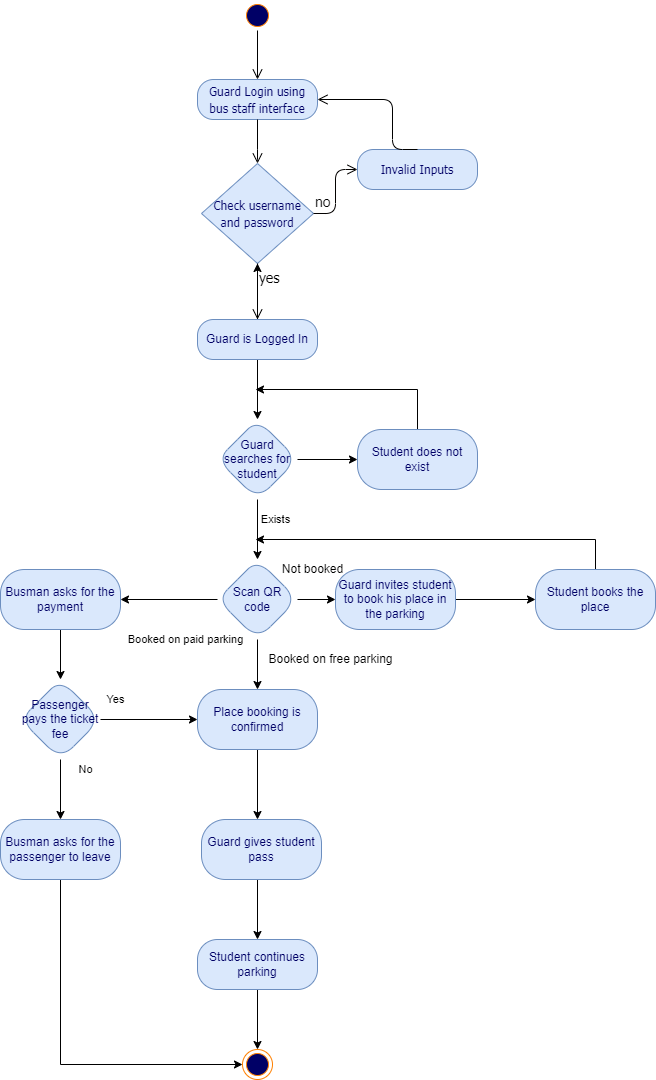

The diagram above was exported from draw.io. Its source (the exported page's mxGraphModel, read from the mxfile embedded in the PNG):
<mxGraphModel dx="1312" dy="857" grid="1" gridSize="10" guides="1" tooltips="1" connect="1" arrows="1" fold="1" page="1" pageScale="1" pageWidth="850" pageHeight="1100" math="0" shadow="0">
  <root>
    <mxCell id="0" />
    <mxCell id="1" parent="0" />
    <mxCell id="733bdf411f744d5c-1" value="" style="ellipse;html=1;shape=startState;fillColor=#000066;strokeColor=#FF8000;fontFamily=Tahoma;fontSize=14;fontColor=#FF8000;" parent="1" vertex="1">
      <mxGeometry x="137" y="51" width="30" height="30" as="geometry" />
    </mxCell>
    <mxCell id="733bdf411f744d5c-2" value="" style="edgeStyle=orthogonalEdgeStyle;html=1;verticalAlign=bottom;endArrow=open;endSize=8;strokeColor=#000000;fontFamily=Tahoma;fontSize=14;fontColor=#FF8000;entryX=0.5;entryY=0;" parent="1" source="733bdf411f744d5c-1" target="733bdf411f744d5c-3" edge="1">
      <mxGeometry relative="1" as="geometry">
        <mxPoint x="152" y="151" as="targetPoint" />
        <Array as="points" />
      </mxGeometry>
    </mxCell>
    <mxCell id="733bdf411f744d5c-3" value="&lt;font style=&quot;font-size: 12px&quot;&gt;Guard Login using bus staff interface&lt;/font&gt;" style="rounded=1;whiteSpace=wrap;html=1;arcSize=40;fillColor=#dae8fc;strokeColor=#6c8ebf;fontFamily=Tahoma;fontSize=14;fontColor=#000066;" parent="1" vertex="1">
      <mxGeometry x="92" y="130" width="120" height="40" as="geometry" />
    </mxCell>
    <mxCell id="733bdf411f744d5c-4" value="" style="edgeStyle=orthogonalEdgeStyle;html=1;verticalAlign=bottom;endArrow=open;endSize=8;strokeColor=#000000;fontFamily=Tahoma;fontSize=14;fontColor=#FF8000;entryX=0.5;entryY=0;" parent="1" source="733bdf411f744d5c-3" target="733bdf411f744d5c-5" edge="1">
      <mxGeometry relative="1" as="geometry">
        <mxPoint x="152" y="230" as="targetPoint" />
        <Array as="points">
          <mxPoint x="152" y="210" />
          <mxPoint x="152" y="210" />
        </Array>
      </mxGeometry>
    </mxCell>
    <mxCell id="733bdf411f744d5c-5" value="&lt;span style=&quot;font-size: 12px;&quot;&gt;Check username and password&lt;/span&gt;" style="rhombus;whiteSpace=wrap;html=1;fillColor=#dae8fc;strokeColor=#6c8ebf;fontFamily=Tahoma;fontSize=14;fontColor=#000066;" parent="1" vertex="1">
      <mxGeometry x="96" y="214" width="112" height="100" as="geometry" />
    </mxCell>
    <mxCell id="733bdf411f744d5c-6" value="&lt;font color=&quot;#000000&quot;&gt;no&lt;/font&gt;" style="edgeStyle=orthogonalEdgeStyle;html=1;align=left;verticalAlign=bottom;endArrow=open;endSize=8;strokeColor=#030100;fontFamily=Tahoma;fontSize=14;fontColor=#FF8000;entryX=0;entryY=0.5;" parent="1" source="733bdf411f744d5c-5" target="733bdf411f744d5c-9" edge="1">
      <mxGeometry x="-1" relative="1" as="geometry">
        <mxPoint x="282" y="250" as="targetPoint" />
        <Array as="points" />
      </mxGeometry>
    </mxCell>
    <mxCell id="733bdf411f744d5c-7" value="&lt;font color=&quot;#000000&quot;&gt;yes&lt;/font&gt;" style="edgeStyle=orthogonalEdgeStyle;html=1;align=left;verticalAlign=top;endArrow=open;endSize=8;strokeColor=default;fontFamily=Tahoma;fontSize=14;fontColor=#FF8000;" parent="1" source="733bdf411f744d5c-5" target="733bdf411f744d5c-19" edge="1">
      <mxGeometry x="-1" relative="1" as="geometry">
        <mxPoint x="152" y="350" as="targetPoint" />
        <Array as="points" />
        <mxPoint as="offset" />
      </mxGeometry>
    </mxCell>
    <mxCell id="733bdf411f744d5c-9" value="&lt;span style=&quot;font-size: 12px;&quot;&gt;Invalid Inputs&lt;/span&gt;" style="rounded=1;whiteSpace=wrap;html=1;arcSize=40;fillColor=#dae8fc;strokeColor=#6c8ebf;fontFamily=Tahoma;fontSize=14;fontColor=#000066;" parent="1" vertex="1">
      <mxGeometry x="252" y="200" width="120" height="40" as="geometry" />
    </mxCell>
    <mxCell id="733bdf411f744d5c-10" value="" style="edgeStyle=orthogonalEdgeStyle;html=1;verticalAlign=bottom;endArrow=open;endSize=8;strokeColor=default;fontFamily=Tahoma;fontSize=14;fontColor=#FF8000;entryX=1;entryY=0.5;exitX=0.5;exitY=0;" parent="1" source="733bdf411f744d5c-9" target="733bdf411f744d5c-3" edge="1">
      <mxGeometry relative="1" as="geometry">
        <mxPoint x="342" y="330" as="targetPoint" />
        <Array as="points">
          <mxPoint x="287" y="150" />
        </Array>
      </mxGeometry>
    </mxCell>
    <mxCell id="jg4ySbvzEoocGk_lUKnY-3" value="" style="edgeStyle=orthogonalEdgeStyle;rounded=0;orthogonalLoop=1;jettySize=auto;html=1;" parent="1" source="733bdf411f744d5c-19" target="jg4ySbvzEoocGk_lUKnY-2" edge="1">
      <mxGeometry relative="1" as="geometry" />
    </mxCell>
    <mxCell id="jg4ySbvzEoocGk_lUKnY-26" value="" style="edgeStyle=orthogonalEdgeStyle;rounded=0;orthogonalLoop=1;jettySize=auto;html=1;strokeColor=#000000;" parent="1" source="733bdf411f744d5c-19" target="733bdf411f744d5c-5" edge="1">
      <mxGeometry relative="1" as="geometry" />
    </mxCell>
    <mxCell id="733bdf411f744d5c-19" value="Guard is Logged In" style="rounded=1;whiteSpace=wrap;html=1;arcSize=40;fillColor=#dae8fc;strokeColor=#6c8ebf;fontColor=#000066;" parent="1" vertex="1">
      <mxGeometry x="92" y="370" width="120" height="40" as="geometry" />
    </mxCell>
    <mxCell id="733bdf411f744d5c-34" value="" style="ellipse;html=1;shape=endState;fillColor=#000066;strokeColor=#FF8000;" parent="1" vertex="1">
      <mxGeometry x="137" y="1100" width="30" height="30" as="geometry" />
    </mxCell>
    <mxCell id="OZ2KvmzoBgLkON1gHCK6-5" style="edgeStyle=orthogonalEdgeStyle;rounded=0;orthogonalLoop=1;jettySize=auto;html=1;exitX=0.5;exitY=1;exitDx=0;exitDy=0;" parent="1" edge="1">
      <mxGeometry relative="1" as="geometry">
        <mxPoint x="259" y="670" as="sourcePoint" />
        <mxPoint x="259" y="670" as="targetPoint" />
      </mxGeometry>
    </mxCell>
    <mxCell id="fLB_nWgsjaFRzAo_uBHP-3" value="" style="edgeStyle=orthogonalEdgeStyle;shape=connector;rounded=0;orthogonalLoop=1;jettySize=auto;html=1;labelBackgroundColor=default;fontFamily=Helvetica;fontSize=11;fontColor=#000000;endArrow=classic;strokeColor=#000000;fillColor=#ffe6cc;" parent="1" source="jg4ySbvzEoocGk_lUKnY-2" target="fLB_nWgsjaFRzAo_uBHP-2" edge="1">
      <mxGeometry relative="1" as="geometry" />
    </mxCell>
    <mxCell id="fLB_nWgsjaFRzAo_uBHP-7" value="" style="edgeStyle=orthogonalEdgeStyle;shape=connector;rounded=0;orthogonalLoop=1;jettySize=auto;html=1;labelBackgroundColor=default;fontFamily=Helvetica;fontSize=11;fontColor=#000000;endArrow=classic;strokeColor=#000000;fillColor=#ffe6cc;" parent="1" source="jg4ySbvzEoocGk_lUKnY-2" target="fLB_nWgsjaFRzAo_uBHP-6" edge="1">
      <mxGeometry relative="1" as="geometry" />
    </mxCell>
    <mxCell id="jg4ySbvzEoocGk_lUKnY-2" value="Guard searches for student" style="rhombus;whiteSpace=wrap;html=1;fillColor=#dae8fc;strokeColor=#6c8ebf;fontColor=#000066;rounded=1;arcSize=40;" parent="1" vertex="1">
      <mxGeometry x="112" y="470" width="80" height="80" as="geometry" />
    </mxCell>
    <mxCell id="jg4ySbvzEoocGk_lUKnY-19" value="" style="edgeStyle=orthogonalEdgeStyle;rounded=0;orthogonalLoop=1;jettySize=auto;html=1;" parent="1" source="jg4ySbvzEoocGk_lUKnY-8" target="jg4ySbvzEoocGk_lUKnY-18" edge="1">
      <mxGeometry relative="1" as="geometry" />
    </mxCell>
    <mxCell id="jg4ySbvzEoocGk_lUKnY-8" value="Guard invites student to book his place in the parking" style="whiteSpace=wrap;html=1;fillColor=#dae8fc;strokeColor=#6c8ebf;fontColor=#000066;rounded=1;arcSize=40;" parent="1" vertex="1">
      <mxGeometry x="230" y="620" width="120" height="60" as="geometry" />
    </mxCell>
    <mxCell id="tXDJEsQs4FddFjGk4eyi-3" value="" style="edgeStyle=orthogonalEdgeStyle;shape=connector;rounded=0;orthogonalLoop=1;jettySize=auto;html=1;labelBackgroundColor=default;fontFamily=Helvetica;fontSize=11;fontColor=default;endArrow=classic;strokeColor=#000000;fillColor=#ffcc99;" parent="1" source="jg4ySbvzEoocGk_lUKnY-12" edge="1">
      <mxGeometry relative="1" as="geometry">
        <mxPoint x="152" y="870.0000000000002" as="targetPoint" />
      </mxGeometry>
    </mxCell>
    <mxCell id="jg4ySbvzEoocGk_lUKnY-12" value="Place booking is confirmed" style="whiteSpace=wrap;html=1;fillColor=#dae8fc;strokeColor=#6c8ebf;fontColor=#000066;rounded=1;arcSize=40;" parent="1" vertex="1">
      <mxGeometry x="92" y="740" width="120" height="60" as="geometry" />
    </mxCell>
    <mxCell id="fLB_nWgsjaFRzAo_uBHP-10" style="edgeStyle=orthogonalEdgeStyle;shape=connector;rounded=0;orthogonalLoop=1;jettySize=auto;html=1;labelBackgroundColor=default;fontFamily=Helvetica;fontSize=11;fontColor=#000000;endArrow=classic;strokeColor=#000000;fillColor=#ffe6cc;" parent="1" source="jg4ySbvzEoocGk_lUKnY-18" edge="1">
      <mxGeometry relative="1" as="geometry">
        <mxPoint x="150" y="590" as="targetPoint" />
        <Array as="points">
          <mxPoint x="490" y="590" />
        </Array>
      </mxGeometry>
    </mxCell>
    <mxCell id="jg4ySbvzEoocGk_lUKnY-18" value="Student books the place" style="whiteSpace=wrap;html=1;fillColor=#dae8fc;strokeColor=#6c8ebf;fontColor=#000066;rounded=1;arcSize=40;" parent="1" vertex="1">
      <mxGeometry x="430" y="620" width="120" height="60" as="geometry" />
    </mxCell>
    <mxCell id="jg4ySbvzEoocGk_lUKnY-22" value="Not booked" style="text;html=1;align=center;verticalAlign=middle;resizable=0;points=[];autosize=1;strokeColor=none;fillColor=none;" parent="1" vertex="1">
      <mxGeometry x="167" y="610" width="80" height="20" as="geometry" />
    </mxCell>
    <mxCell id="jg4ySbvzEoocGk_lUKnY-23" value="Booked on free parking" style="text;html=1;align=center;verticalAlign=middle;resizable=0;points=[];autosize=1;strokeColor=none;fillColor=none;" parent="1" vertex="1">
      <mxGeometry x="155" y="700" width="140" height="20" as="geometry" />
    </mxCell>
    <mxCell id="fLB_nWgsjaFRzAo_uBHP-5" value="" style="edgeStyle=orthogonalEdgeStyle;shape=connector;rounded=0;orthogonalLoop=1;jettySize=auto;html=1;labelBackgroundColor=default;fontFamily=Helvetica;fontSize=11;fontColor=#000000;endArrow=classic;strokeColor=#000000;fillColor=#ffe6cc;" parent="1" source="fLB_nWgsjaFRzAo_uBHP-2" target="jg4ySbvzEoocGk_lUKnY-8" edge="1">
      <mxGeometry relative="1" as="geometry" />
    </mxCell>
    <mxCell id="tXDJEsQs4FddFjGk4eyi-1" value="" style="edgeStyle=orthogonalEdgeStyle;shape=connector;rounded=0;orthogonalLoop=1;jettySize=auto;html=1;labelBackgroundColor=default;fontFamily=Helvetica;fontSize=11;fontColor=default;endArrow=classic;strokeColor=#000000;fillColor=#ffcc99;" parent="1" source="fLB_nWgsjaFRzAo_uBHP-2" target="jg4ySbvzEoocGk_lUKnY-12" edge="1">
      <mxGeometry relative="1" as="geometry" />
    </mxCell>
    <mxCell id="tXDJEsQs4FddFjGk4eyi-24" value="" style="edgeStyle=orthogonalEdgeStyle;shape=connector;rounded=0;orthogonalLoop=1;jettySize=auto;html=1;labelBackgroundColor=default;fontFamily=Helvetica;fontSize=11;fontColor=default;endArrow=classic;strokeColor=#000000;fillColor=#ffcc99;" parent="1" source="fLB_nWgsjaFRzAo_uBHP-2" target="tXDJEsQs4FddFjGk4eyi-16" edge="1">
      <mxGeometry relative="1" as="geometry" />
    </mxCell>
    <mxCell id="fLB_nWgsjaFRzAo_uBHP-2" value="Scan QR code" style="rhombus;whiteSpace=wrap;html=1;fillColor=#dae8fc;strokeColor=#6c8ebf;fontColor=#000066;rounded=1;arcSize=40;" parent="1" vertex="1">
      <mxGeometry x="112" y="610" width="80" height="80" as="geometry" />
    </mxCell>
    <mxCell id="fLB_nWgsjaFRzAo_uBHP-9" style="edgeStyle=orthogonalEdgeStyle;shape=connector;rounded=0;orthogonalLoop=1;jettySize=auto;html=1;labelBackgroundColor=default;fontFamily=Helvetica;fontSize=11;fontColor=#000000;endArrow=classic;strokeColor=#000000;fillColor=#ffe6cc;" parent="1" source="fLB_nWgsjaFRzAo_uBHP-6" edge="1">
      <mxGeometry relative="1" as="geometry">
        <mxPoint x="150" y="440" as="targetPoint" />
        <Array as="points">
          <mxPoint x="312" y="440" />
        </Array>
      </mxGeometry>
    </mxCell>
    <mxCell id="fLB_nWgsjaFRzAo_uBHP-6" value="Student does not exist" style="whiteSpace=wrap;html=1;fillColor=#dae8fc;strokeColor=#6c8ebf;fontColor=#000066;rounded=1;arcSize=40;" parent="1" vertex="1">
      <mxGeometry x="252" y="480" width="120" height="60" as="geometry" />
    </mxCell>
    <mxCell id="fLB_nWgsjaFRzAo_uBHP-8" value="Exists" style="text;html=1;align=center;verticalAlign=middle;resizable=0;points=[];autosize=1;strokeColor=none;fillColor=none;fontSize=11;fontFamily=Helvetica;fontColor=#000000;" parent="1" vertex="1">
      <mxGeometry x="150" y="560" width="40" height="20" as="geometry" />
    </mxCell>
    <mxCell id="tXDJEsQs4FddFjGk4eyi-10" value="" style="edgeStyle=orthogonalEdgeStyle;shape=connector;rounded=0;orthogonalLoop=1;jettySize=auto;html=1;labelBackgroundColor=default;fontFamily=Helvetica;fontSize=11;fontColor=default;endArrow=classic;strokeColor=#000000;fillColor=#ffcc99;exitX=0.5;exitY=1;exitDx=0;exitDy=0;" parent="1" source="tXDJEsQs4FddFjGk4eyi-4" target="tXDJEsQs4FddFjGk4eyi-9" edge="1">
      <mxGeometry relative="1" as="geometry">
        <mxPoint x="152" y="950.0000000000002" as="sourcePoint" />
        <Array as="points">
          <mxPoint x="152" y="930" />
        </Array>
      </mxGeometry>
    </mxCell>
    <mxCell id="tXDJEsQs4FddFjGk4eyi-4" value="Guard gives student pass" style="whiteSpace=wrap;html=1;fillColor=#dae8fc;strokeColor=#6c8ebf;fontColor=#000066;rounded=1;arcSize=40;" parent="1" vertex="1">
      <mxGeometry x="96" y="870" width="120" height="60" as="geometry" />
    </mxCell>
    <mxCell id="tXDJEsQs4FddFjGk4eyi-14" value="" style="edgeStyle=orthogonalEdgeStyle;shape=connector;rounded=0;orthogonalLoop=1;jettySize=auto;html=1;labelBackgroundColor=default;fontFamily=Helvetica;fontSize=11;fontColor=default;endArrow=classic;strokeColor=#000000;fillColor=#ffcc99;" parent="1" source="tXDJEsQs4FddFjGk4eyi-9" target="733bdf411f744d5c-34" edge="1">
      <mxGeometry relative="1" as="geometry" />
    </mxCell>
    <mxCell id="tXDJEsQs4FddFjGk4eyi-9" value="Student continues parking" style="whiteSpace=wrap;html=1;fillColor=#dae8fc;strokeColor=#6c8ebf;fontColor=#000066;rounded=1;arcSize=40;" parent="1" vertex="1">
      <mxGeometry x="92" y="990" width="120" height="50" as="geometry" />
    </mxCell>
    <mxCell id="tXDJEsQs4FddFjGk4eyi-13" value="Booked on paid parking" style="text;html=1;align=center;verticalAlign=middle;resizable=0;points=[];autosize=1;strokeColor=none;fillColor=none;fontSize=11;fontFamily=Helvetica;fontColor=default;" parent="1" vertex="1">
      <mxGeometry x="15" y="680" width="130" height="20" as="geometry" />
    </mxCell>
    <mxCell id="tXDJEsQs4FddFjGk4eyi-15" value="" style="edgeStyle=orthogonalEdgeStyle;rounded=0;orthogonalLoop=1;jettySize=auto;html=1;" parent="1" source="tXDJEsQs4FddFjGk4eyi-16" target="tXDJEsQs4FddFjGk4eyi-19" edge="1">
      <mxGeometry relative="1" as="geometry" />
    </mxCell>
    <mxCell id="tXDJEsQs4FddFjGk4eyi-16" value="Busman asks for the payment" style="whiteSpace=wrap;html=1;fillColor=#dae8fc;strokeColor=#6c8ebf;fontColor=#000066;rounded=1;arcSize=40;" parent="1" vertex="1">
      <mxGeometry x="-105" y="620" width="120" height="60" as="geometry" />
    </mxCell>
    <mxCell id="tXDJEsQs4FddFjGk4eyi-18" value="" style="edgeStyle=orthogonalEdgeStyle;rounded=0;orthogonalLoop=1;jettySize=auto;html=1;" parent="1" source="tXDJEsQs4FddFjGk4eyi-19" target="tXDJEsQs4FddFjGk4eyi-21" edge="1">
      <mxGeometry relative="1" as="geometry" />
    </mxCell>
    <mxCell id="tXDJEsQs4FddFjGk4eyi-25" value="" style="edgeStyle=orthogonalEdgeStyle;shape=connector;rounded=0;orthogonalLoop=1;jettySize=auto;html=1;labelBackgroundColor=default;fontFamily=Helvetica;fontSize=11;fontColor=default;endArrow=classic;strokeColor=#000000;fillColor=#ffcc99;" parent="1" source="tXDJEsQs4FddFjGk4eyi-19" target="jg4ySbvzEoocGk_lUKnY-12" edge="1">
      <mxGeometry relative="1" as="geometry" />
    </mxCell>
    <mxCell id="tXDJEsQs4FddFjGk4eyi-19" value="Passenger pays the ticket fee" style="rhombus;whiteSpace=wrap;html=1;fillColor=#dae8fc;strokeColor=#6c8ebf;fontColor=#000066;rounded=1;arcSize=40;" parent="1" vertex="1">
      <mxGeometry x="-85" y="730" width="80" height="80" as="geometry" />
    </mxCell>
    <mxCell id="tXDJEsQs4FddFjGk4eyi-28" style="edgeStyle=orthogonalEdgeStyle;shape=connector;rounded=0;orthogonalLoop=1;jettySize=auto;html=1;entryX=0;entryY=0.5;entryDx=0;entryDy=0;labelBackgroundColor=default;fontFamily=Helvetica;fontSize=11;fontColor=default;endArrow=classic;strokeColor=#000000;fillColor=#ffcc99;" parent="1" source="tXDJEsQs4FddFjGk4eyi-21" target="733bdf411f744d5c-34" edge="1">
      <mxGeometry relative="1" as="geometry">
        <Array as="points">
          <mxPoint x="-45" y="1115" />
        </Array>
      </mxGeometry>
    </mxCell>
    <mxCell id="tXDJEsQs4FddFjGk4eyi-21" value="Busman asks for the passenger to leave" style="whiteSpace=wrap;html=1;fillColor=#dae8fc;strokeColor=#6c8ebf;fontColor=#000066;rounded=1;arcSize=40;" parent="1" vertex="1">
      <mxGeometry x="-105" y="870" width="120" height="60" as="geometry" />
    </mxCell>
    <mxCell id="tXDJEsQs4FddFjGk4eyi-26" value="Yes" style="text;html=1;align=center;verticalAlign=middle;resizable=0;points=[];autosize=1;strokeColor=none;fillColor=none;fontSize=11;fontFamily=Helvetica;fontColor=default;" parent="1" vertex="1">
      <mxGeometry x="-5" y="740" width="30" height="20" as="geometry" />
    </mxCell>
    <mxCell id="tXDJEsQs4FddFjGk4eyi-27" value="No" style="text;html=1;align=center;verticalAlign=middle;resizable=0;points=[];autosize=1;strokeColor=none;fillColor=none;fontSize=11;fontFamily=Helvetica;fontColor=default;" parent="1" vertex="1">
      <mxGeometry x="-35" y="810" width="30" height="20" as="geometry" />
    </mxCell>
  </root>
</mxGraphModel>